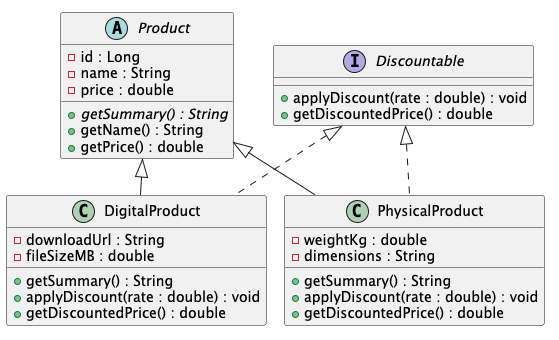

The diagram above was rendered by PlantUML. Its source (embedded in the PNG):
@startuml
abstract class Product {
  - id : Long
  - name : String
  - price : double
  + {abstract} getSummary() : String
  + getName() : String
  + getPrice() : double
}

interface Discountable {
  + applyDiscount(rate : double) : void
  + getDiscountedPrice() : double
}

class DigitalProduct {
  - downloadUrl : String
  - fileSizeMB : double
  + getSummary() : String
  + applyDiscount(rate : double) : void
  + getDiscountedPrice() : double
}

class PhysicalProduct {
  - weightKg : double
  - dimensions : String
  + getSummary() : String
  + applyDiscount(rate : double) : void
  + getDiscountedPrice() : double
}

' <|-- generalisation (extends): SOLID line
Product <|-- DigitalProduct
Product <|-- PhysicalProduct

' <|.. realisation (implements): DASHED line
Discountable <|.. DigitalProduct
Discountable <|.. PhysicalProduct
@enduml